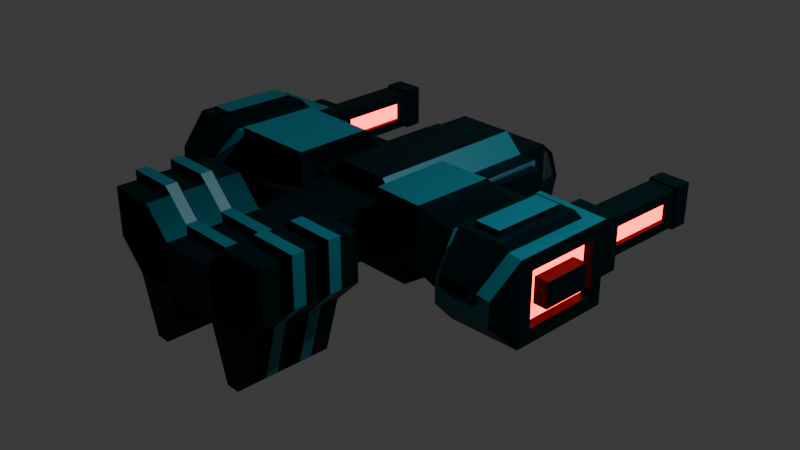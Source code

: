# Source: assault_A1.blend  (saved by Blender 5.0.118; exported with 4.5.12 LTS)
import bpy
from mathutils import Matrix  # noqa: F401  (used for matrix-valued properties, if any)

bpy.ops.wm.read_factory_settings(use_empty=True)
scene = bpy.context.scene
scene.name = 'Scene'

# ---- collections
col_collection = bpy.data.collections.new('Collection'); scene.collection.children.link(col_collection)

# ---- materials (node trees are filled in below, after node groups)
mat_basemat = bpy.data.materials.new('BaseMat')
mat_windowmat = bpy.data.materials.new('WindowMat')
mat_baselightmat = bpy.data.materials.new('BaseLightMat')
mat_glowredmat = bpy.data.materials.new('GlowRedMat')

# ---- material node trees
mat_basemat.use_nodes = True; mat_basemat.node_tree.nodes.clear()
_N = mat_basemat.node_tree.nodes; _L = mat_basemat.node_tree.links
n0 = _N.new('ShaderNodeBsdfPrincipled'); n0.name = 'Principled BSDF'; n0.location = (-200, 100)
n0.inputs[0].default_value = (0.0009106, 0.02217, 0.02843, 1.0)
n0.inputs[1].default_value = 0.6
n0.inputs[2].default_value = 0.4
n0.inputs[3].default_value = 1.0
n1 = _N.new('ShaderNodeOutputMaterial'); n1.name = 'Material Output'; n1.location = (200, 100)
_L.new(n0.outputs[0], n1.inputs[0])
n1.is_active_output = True
mat_windowmat.use_nodes = True; mat_windowmat.node_tree.nodes.clear()
_N = mat_windowmat.node_tree.nodes; _L = mat_windowmat.node_tree.links
n0 = _N.new('ShaderNodeBsdfPrincipled'); n0.name = 'Principled BSDF'; n0.location = (-200, 100)
n0.inputs[0].default_value = (0.04249, 0.1598, 0.1859, 1.0)
n0.inputs[1].default_value = 0.9
n0.inputs[2].default_value = 0.1
n1 = _N.new('ShaderNodeOutputMaterial'); n1.name = 'Material Output'; n1.location = (200, 100)
_L.new(n0.outputs[0], n1.inputs[0])
n1.is_active_output = True
mat_baselightmat.use_nodes = True; mat_baselightmat.node_tree.nodes.clear()
_N = mat_baselightmat.node_tree.nodes; _L = mat_baselightmat.node_tree.links
n0 = _N.new('ShaderNodeBsdfPrincipled'); n0.name = 'Principled BSDF'; n0.location = (-200, 100)
n0.inputs[0].default_value = (0.002501, 0.164, 0.2199, 1.0)
n1 = _N.new('ShaderNodeOutputMaterial'); n1.name = 'Material Output'; n1.location = (200, 100)
_L.new(n0.outputs[0], n1.inputs[0])
n1.is_active_output = True
mat_glowredmat.use_nodes = True; mat_glowredmat.node_tree.nodes.clear()
_N = mat_glowredmat.node_tree.nodes; _L = mat_glowredmat.node_tree.links
n0 = _N.new('ShaderNodeBsdfPrincipled'); n0.name = 'Principled BSDF'; n0.location = (-200, 100)
n0.inputs[0].default_value = (1.0, 0.0, 0.0, 1.0)
n0.inputs[27].default_value = (1.0, 0.0, 0.0, 1.0)
n0.inputs[28].default_value = 10.0
n1 = _N.new('ShaderNodeOutputMaterial'); n1.name = 'Material Output'; n1.location = (200, 100)
_L.new(n0.outputs[0], n1.inputs[0])
n1.is_active_output = True

# ---- world
world_world = bpy.data.worlds.new('World'); scene.world = world_world
world_world.use_nodes = True; world_world.node_tree.nodes.clear()
_N = world_world.node_tree.nodes; _L = world_world.node_tree.links
n0 = _N.new('ShaderNodeOutputWorld'); n0.name = 'World Output'; n0.location = (200, 100)
n1 = _N.new('ShaderNodeBackground'); n1.name = 'Background'; n1.location = (-200, 100)
n1.inputs[0].default_value = (0.05088, 0.05088, 0.05088, 1.0)
_L.new(n1.outputs[0], n0.inputs[0])
n0.is_active_output = True
world_world.color = (0.05088, 0.05088, 0.05088)
world_world.sun_shadow_jitter_overblur = 0.0

# ---- cameras
cam_camera = bpy.data.cameras.new('Camera')
cam_camera.clip_end = 100.0
cam_camera.ortho_scale = 7.314

# ---- lights
light_light = bpy.data.lights.new('Light', 'POINT')
light_light.energy = 1000.0
light_light.shadow_soft_size = 0.1

# ---- meshes
me_cube_001 = bpy.data.meshes.new('Cube.001')
me_cube_001.from_pydata([(-0.5, -0.4, -0.4), (-0.4517, -0.5, 0.52), (-0.3, 0.7, -0.5), (-0.6488, 0.3173, 0.5186), (-0.385, 1.884, 0.3118), (-0.4, 1.9, -0.4), (-0.3, 1.05, -0.5), (-0.5, 1.25, 0.5), (-0.5, 1.625, -0.5), (-0.4733, 1.641, 0.4882), (-0.6471, -0.5294, 0.1327), (-0.5, 0.5, 0.0), (-1.351, 0.1768, 0.6064), (-0.38, 1.994, 0.01897), (-0.5, 1.25, 0.0), (-1.5, -0.7, 0.625), (-0.4932, 1.644, 0.01995), (-1.353, -0.6706, 0.04451), (0.0, 0.5, -0.5), (0.0, 1.25, 0.5), (0.0, -0.4, -0.4), (0.0, -0.5, 0.5), (0.0, 1.9, -0.4), (0.0, 1.9, 0.3), (0.0, 1.25, 0.5), (0.0, 1.25, -0.5), (0.0, 1.625, 0.5), (0.0, 1.625, -0.5), (0.0, 2.0, 0.0), (0.0, -0.5, 0.0), (-1.5, 0.3, -0.125), (-1.5, -0.7707, -0.1957), (-1.65, 0.4681, -0.04312), (-1.65, 0.4681, 0.5431), (-1.65, -0.7598, 0.7032), (-2.258, -0.6077, -0.03274), (-2.108, 0.4603, -0.03528), (-2.108, 0.4603, 0.5353), (-2.258, -0.6077, 0.5327), (-1.731, -1.067, 0.2673), (-1.731, -1.058, 0.3925), (-2.037, -1.061, 0.2692), (-2.037, -1.052, 0.3898), (-0.34, -2.5, 0.04), (-0.34, -2.5, 0.4834), (0.0, -2.5, 0.5), (0.0, -2.5, 0.0), (-0.3, -1.5, 0.5), (0.0, -1.5, 0.5), (0.0, -1.5, 0.0), (-0.3, -1.5, 0.0), (-0.8, -1.5, 0.5), (-0.8, -2.5, 0.0), (-0.8, -1.5, 0.0), (-0.5828, -1.5, 0.7828), (-0.5994, -2.5, 0.7428), (-1.083, -1.5, 0.7828), (-1.043, -2.5, 0.7428), (-1.043, -2.5, 0.2994), (-1.083, -1.5, 0.2828), (-0.3, -2.5, 0.0), (-0.3, -1.5, 0.0), (-0.8, -2.5, 0.0), (-0.8, -1.5, 0.0), (-0.475, -2.5, -0.6), (-0.475, -1.5, -0.6), (-0.625, -2.5, -0.6), (-0.625, -1.5, -0.6), (-0.5, 0.5, -0.5), (-0.5, 1.25, -0.5), (-0.2, 0.7, -0.5), (-0.2, 0.7, -0.6), (-0.2, 1.05, -0.6), (-0.2, 1.05, -0.5), (-0.3, 0.7, -0.6), (-0.3, 1.05, -0.6), (-0.3, -2.5, 0.0), (-0.3, -2.5, 0.5), (-0.7834, -2.5, 0.04), (-1.083, -2.5, 0.2828), (-1.083, -2.5, 0.7828), (-0.5828, -2.5, 0.7828), (-0.7834, -1.6, 0.04), (-0.8, -1.6, 0.5), (-0.34, -1.6, 0.4834), (-1.043, -1.6, 0.7428), (-0.34, -1.6, 0.04), (-1.043, -1.6, 0.2994), (-0.5994, -1.6, 0.7428), (-1.65, 0.2181, 0.6931), (-1.5, 0.3707, -0.1957), (-2.258, 0.2077, 0.5327), (-2.258, 0.2077, -0.03274), (-1.738, 0.8724, 0.355), (-1.738, 0.8724, 0.145), (-2.034, 0.8674, 0.35), (-2.034, 0.8674, 0.15), (-1.655, 0.7681, 0.5431), (-1.655, 0.7681, -0.04312), (-2.113, 0.7603, 0.5353), (-2.113, 0.7603, -0.03528), (-1.751, 1.661, 0.355), (-1.751, 1.661, 0.145), (-2.047, 1.656, 0.35), (-2.047, 1.656, 0.15), (-1.738, 1.767, 0.4818), (-1.738, 1.767, 0.01816), (-2.064, 1.761, 0.4763), (-2.064, 1.761, 0.02374), (-1.766, 1.966, 0.4578), (-1.766, 1.966, 0.04224), (-2.044, 1.962, 0.453), (-2.044, 1.962, 0.04701), (-1.736, 0.7667, 0.4608), (-1.736, 0.7667, 0.03924), (-2.032, 0.7616, 0.4557), (-2.032, 0.7616, 0.0443), (-1.753, 1.767, 0.4608), (-1.753, 1.767, 0.03924), (-2.049, 1.761, 0.4557), (-2.049, 1.761, 0.0443), (-1.738, 0.8724, 0.355), (-1.738, 0.8724, 0.145), (-2.034, 0.8674, 0.35), (-2.034, 0.8674, 0.15), (-1.751, 1.661, 0.355), (-1.751, 1.661, 0.145), (-2.047, 1.656, 0.35), (-2.047, 1.656, 0.15), (-1.738, 0.8724, 0.355), (-1.738, 0.8724, 0.145), (-2.034, 0.8674, 0.35), (-2.034, 0.8674, 0.15), (-1.751, 1.661, 0.355), (-1.751, 1.661, 0.145), (-2.047, 1.656, 0.35), (-2.047, 1.656, 0.15), (-1.984, 0.8682, 0.15), (-1.984, 0.8682, 0.35), (-1.997, 1.657, 0.35), (-1.997, 1.657, 0.15), (-1.788, 0.8716, 0.355), (-1.788, 0.8716, 0.145), (-1.801, 1.66, 0.145), (-1.801, 1.66, 0.355), (-1.742, 1.967, 0.4818), (-1.742, 1.967, 0.01816), (-2.067, 1.961, 0.4763), (-2.067, 1.961, 0.02374), (-1.795, 1.916, 0.4272), (-1.795, 1.916, 0.07276), (-2.013, 1.912, 0.4235), (-2.013, 1.912, 0.0765), (-1.765, 1.916, 0.4578), (-1.765, 1.916, 0.04224), (-2.043, 1.912, 0.453), (-2.043, 1.912, 0.04701), (-1.846, 2.015, 0.3764), (-1.846, 2.015, 0.1236), (-1.965, 2.013, 0.3744), (-1.965, 2.013, 0.1256), (-1.796, 2.016, 0.4272), (-1.796, 2.016, 0.07276), (-2.015, 2.012, 0.4235), (-2.015, 2.012, 0.0765), (-1.842, 1.715, 0.3764), (-1.842, 1.715, 0.1236), (-1.96, 1.713, 0.3744), (-1.96, 1.713, 0.1256), (-0.7, 1.2, 0.45), (-0.7, 0.55, 0.45), (-0.7, 0.55, 0.05), (-0.7, 1.2, 0.05), (-0.7, 1.25, 0.5), (-0.7, 0.5, 0.5), (-0.7, 0.5, 0.0), (-0.7, 1.25, 0.0), (-0.7, 1.2, 0.45), (-0.7, 0.55, 0.45), (-0.7, 0.55, 0.05), (-0.7, 1.2, 0.05), (-0.8, 1.2, 0.45), (-0.8, 0.55, 0.45), (-0.8, 0.55, 0.05), (-0.8, 1.2, 0.05), (-0.38, 1.906, 0.281), (-0.4953, 1.644, 0.4622), (-0.02, 1.641, 0.4882), (-0.02, 1.884, 0.3118), (-0.4056, 1.884, 0.2874), (-0.4076, 1.974, 0.02004), (-0.02, 1.906, 0.281), (-0.02, 1.994, 0.01897), (-0.4, 1.9, 0.3), (-0.5, 1.625, 0.5), (-0.4, 2.0, 0.0), (-0.5, 1.625, 0.0), (-0.4741, 1.638, 0.01919), (-0.4762, 1.638, 0.4614), (-0.3866, 1.878, 0.2866), (-0.3886, 1.968, 0.01928), (-0.4733, 1.629, 0.4721), (-0.02, 1.629, 0.4721), (-0.02, 1.872, 0.2956), (-0.385, 1.872, 0.2956), (-0.38, 1.975, 0.01265), (-0.38, 1.887, 0.2747), (-0.02, 1.887, 0.2747), (-0.02, 1.975, 0.01265), (-0.2917, -0.5, 0.68), (-0.3, 0.5, 0.7), (0.0, -0.5, 0.7), (-0.3, 1.25, 0.7), (0.0, 1.25, 0.7), (0.0, 0.5, 0.7), (-0.4517, 1.25, 0.52), (0.0, 1.25, 0.7), (-0.2917, 1.25, 0.68), (-0.5, 1.25, 0.5), (-0.02, 1.25, 0.52), (-0.3, 1.25, 0.7), (-0.02, 1.25, 0.68), (-0.02, 1.05, 0.68), (-0.02, 1.05, 0.52), (-0.4517, 1.05, 0.52), (-0.2917, 1.05, 0.68), (-0.65, -0.5149, 0.5094), (-0.02, -0.5, 0.52), (-0.3, -0.5, 0.7), (-0.02, -0.5, 0.68), (-0.02, -0.3, 0.52), (-0.02, -0.3, 0.68), (-0.4517, -0.3, 0.52), (-0.2917, -0.3, 0.68), (-2.258, -0.7577, -0.1827), (-2.258, 0.3577, -0.1827), (-2.108, 0.2103, 0.6853), (-2.108, -0.7503, 0.694), (-2.158, -0.4577, 0.1173), (-2.158, 0.05774, 0.1173), (-2.158, 0.05774, 0.3827), (-2.158, -0.4577, 0.3827), (-2.158, -0.6077, -0.03274), (-2.158, 0.2077, -0.03274), (-2.158, 0.2077, 0.5327), (-2.158, -0.6077, 0.5327), (-2.308, -0.4577, 0.1173), (-2.308, 0.05774, 0.1173), (-2.308, 0.05774, 0.3827), (-2.308, -0.4577, 0.3827), (-1.5, -0.7707, 0.6957), (-1.5, 0.3707, 0.6957), (-2.258, -0.7577, 0.6827), (-2.258, 0.3577, 0.6827), (-1.581, -1.071, 0.1163), (-1.581, -1.071, 0.3837), (-2.187, -1.058, 0.1202), (-2.187, -1.058, 0.3798), (-1.755, -0.7738, 0.8212), (-2.012, -0.7684, 0.8157), (-1.735, -1.174, 0.5133), (-2.041, -1.168, 0.5107), (-1.754, 0.0003345, 0.8131), (-2.012, -0.004078, 0.8089), (-1.735, -1.184, 0.3881), (-2.042, -1.177, 0.39), (-1.655, -0.8759, 0.824), (-2.112, -0.8664, 0.8148), (-1.654, 0.1021, 0.814), (-2.112, 0.09422, 0.8061), (-1.755, -0.7733, 0.8712), (-2.013, -0.7679, 0.8657), (-1.755, 0.0008193, 0.8631), (-2.013, -0.003593, 0.8589), (-0.5, -0.5, 0.0), (-0.5, -0.5, 0.5), (-0.5, 0.5, 0.5), (-1.5, 0.3, 0.625), (-1.5, -0.7, -0.125), (-1.35, -0.6851, 0.6156), (-0.5515, -0.7871, 0.7855), (-1.252, -0.9572, 0.8917), (-0.5486, -0.8016, 0.4089), (-0.5504, 0.04516, 0.7947), (-1.253, -0.09531, 0.8825), (-1.254, -0.9427, 0.3206), (-0.3, -2.0, 0.5), (0.0, -2.0, 0.0), (0.0, -2.0, 0.5), (-0.3, -2.0, 0.0), (-0.8, -2.0, 0.0), (-0.5828, -2.0, 0.7828), (-1.083, -2.0, 0.7828), (-1.083, -2.0, 0.2828), (-0.3, -2.0, 0.0), (-0.8, -2.0, 0.0), (-0.475, -2.0, -0.6), (-0.625, -2.0, -0.6), (-0.3, -2.25, 0.5), (0.0, -2.25, 0.0), (-0.5828, -2.25, 0.7828), (-1.083, -2.25, 0.7828), (0.0, -2.25, 0.5), (-0.3, -2.25, 0.0), (-0.8, -2.25, 0.0), (-1.083, -2.25, 0.2828), (-0.3, -2.25, 0.0), (-0.8, -2.25, 0.0), (-0.475, -2.25, -0.6), (-0.625, -2.25, -0.6), (0.0, -1.75, 0.5), (-0.3, -1.75, 0.0), (-0.8, -1.75, 0.0), (-1.083, -1.75, 0.2828), (-0.3, -1.75, 0.0), (-0.8, -1.75, 0.0), (-0.475, -1.75, -0.6), (-0.625, -1.75, -0.6), (-0.3, -1.75, 0.5), (0.0, -1.75, 0.0), (-0.5828, -1.75, 0.7828), (-1.083, -1.75, 0.7828), (-0.3, -1.875, 0.5), (0.0, -1.875, 0.0), (-0.5828, -1.875, 0.7828), (-1.083, -1.875, 0.7828), (0.0, -1.875, 0.5), (-0.3, -1.875, 0.0), (-0.8, -1.875, 0.0), (-1.083, -1.875, 0.2828), (-0.3, -1.875, 0.0), (-0.8, -1.875, 0.0), (-0.475, -1.875, -0.6), (-0.625, -1.875, -0.6), (0.0, -2.125, 0.5), (-0.3, -2.125, 0.0), (-0.8, -2.125, 0.0), (-1.083, -2.125, 0.2828), (-0.3, -2.125, 0.0), (-0.8, -2.125, 0.0), (-0.475, -2.125, -0.6), (-0.625, -2.125, -0.6), (-0.3, -2.125, 0.5), (0.0, -2.125, 0.0), (-0.5828, -2.125, 0.7828), (-1.083, -2.125, 0.7828), (-0.3752, -2.125, 0.566), (-0.3752, -2.25, 0.566), (-0.658, -2.125, 0.8488), (-0.658, -2.25, 0.8488), (-1.158, -2.125, 0.8488), (-1.158, -2.25, 0.8488), (-0.8752, -2.25, 0.06596), (-0.8752, -2.25, 0.06596), (-0.7002, -2.25, -0.534), (-1.158, -2.25, 0.3488), (0.0, -2.25, 0.566), (0.0, -1.875, 0.566), (0.0, -1.75, 0.566), (-0.8752, -1.875, 0.06596), (-0.8752, -1.75, 0.06596), (-1.158, -1.875, 0.3488), (-1.158, -1.75, 0.3488), (-0.8752, -1.875, 0.06596), (-0.8752, -1.75, 0.06596), (-0.7002, -1.875, -0.534), (-0.7002, -1.75, -0.534), (-0.3752, -1.75, 0.566), (-1.158, -1.75, 0.8488), (-0.658, -1.75, 0.8488), (-0.3752, -1.875, 0.566), (-0.658, -1.875, 0.8488), (-1.158, -1.875, 0.8488), (0.0, -2.125, 0.566), (-0.8752, -2.125, 0.06596), (-1.158, -2.125, 0.3488), (-0.8752, -2.125, 0.06596), (-0.7002, -2.125, -0.534)], [], [(11, 274, 278, 30), (302, 298, 77, 45), (276, 275, 228, 210), (27, 8, 5, 22), (276, 11, 30, 277), (276, 7, 173, 174), (2, 6, 75, 74), (14, 7, 194, 196), (25, 69, 8, 27), (69, 14, 196, 8), (68, 11, 14, 69), (8, 196, 195, 5), (20, 29, 274, 0), (226, 3, 283, 280), (0, 274, 11, 68), (5, 195, 28, 22), (7, 24, 26, 194), (227, 229, 231, 230), (68, 18, 20, 0), (17, 10, 282, 285), (30, 278, 31, 90), (277, 30, 90, 251), (278, 15, 250, 31), (15, 277, 251, 250), (234, 31, 254, 256), (91, 92, 243, 244), (32, 36, 100, 98), (90, 31, 234, 235), (89, 236, 269, 268), (42, 41, 265, 261), (252, 234, 256, 257), (31, 250, 255, 254), (237, 42, 261, 267), (46, 45, 77, 76), (303, 299, 46, 76), (304, 52, 79, 305), (275, 274, 50, 47), (274, 29, 49, 50), (21, 275, 47, 48), (47, 51, 56, 54), (57, 58, 87, 85), (47, 50, 53, 51), (312, 53, 63, 315), (320, 54, 56, 321), (301, 305, 79, 80), (58, 78, 82, 87), (318, 47, 54, 320), (51, 53, 59, 56), (78, 43, 86, 82), (60, 62, 66, 64), (303, 76, 60, 306), (53, 50, 61, 63), (76, 52, 62, 60), (308, 64, 66, 309), (306, 60, 64, 308), (63, 61, 65, 67), (315, 63, 67, 317), (2, 70, 18, 68), (6, 2, 68, 69), (73, 6, 69, 25), (70, 73, 25, 18), (71, 74, 75, 72), (73, 70, 71, 72), (6, 73, 72, 75), (70, 2, 74, 71), (44, 43, 76, 77), (43, 78, 52, 76), (58, 57, 80, 79), (57, 55, 81, 80), (78, 58, 79, 52), (55, 44, 77, 81), (86, 84, 83, 82), (83, 84, 88, 85), (82, 83, 85, 87), (43, 44, 84, 86), (44, 55, 88, 84), (55, 57, 85, 88), (32, 33, 251, 90), (37, 36, 235, 253), (36, 32, 90, 235), (33, 37, 253, 251), (115, 113, 117, 119), (33, 32, 98, 97), (37, 33, 97, 99), (36, 37, 99, 100), (114, 113, 97, 98), (115, 116, 100, 99), (116, 114, 98, 100), (113, 115, 99, 97), (119, 117, 105, 107), (104, 96, 124, 128), (114, 116, 120, 118), (96, 95, 123, 124), (108, 107, 147, 148), (120, 119, 107, 108), (118, 120, 108, 106), (117, 118, 106, 105), (109, 110, 154, 153), (106, 108, 148, 146), (105, 106, 146, 145), (107, 105, 145, 147), (94, 93, 113, 114), (95, 96, 116, 115), (101, 102, 118, 117), (104, 103, 119, 120), (93, 101, 117, 113), (103, 95, 115, 119), (96, 104, 120, 116), (102, 94, 114, 118), (123, 127, 135, 131), (122, 126, 134, 130), (101, 93, 121, 125), (102, 101, 125, 126), (93, 94, 122, 121), (94, 102, 126, 122), (95, 103, 127, 123), (103, 104, 128, 127), (127, 128, 136, 135), (124, 123, 131, 132), (128, 124, 132, 136), (125, 121, 129, 133), (126, 125, 133, 134), (121, 122, 130, 129), (137, 138, 139, 140), (131, 138, 137, 132), (135, 139, 138, 131), (136, 140, 139, 135), (132, 137, 140, 136), (141, 142, 143, 144), (130, 142, 141, 129), (134, 143, 142, 130), (133, 144, 143, 134), (129, 141, 144, 133), (110, 109, 145, 146), (111, 112, 148, 147), (112, 110, 146, 148), (109, 111, 147, 145), (149, 150, 162, 161), (111, 109, 153, 155), (112, 111, 155, 156), (110, 112, 156, 154), (150, 149, 153, 154), (151, 152, 156, 155), (152, 150, 154, 156), (149, 151, 155, 153), (159, 157, 165, 167), (151, 149, 161, 163), (152, 151, 163, 164), (150, 152, 164, 162), (158, 157, 161, 162), (159, 160, 164, 163), (160, 158, 162, 164), (157, 159, 163, 161), (165, 166, 168, 167), (160, 159, 167, 168), (158, 160, 168, 166), (157, 158, 166, 165), (172, 171, 179, 180), (7, 14, 176, 173), (11, 276, 174, 175), (14, 11, 175, 176), (169, 170, 174, 173), (170, 171, 175, 174), (172, 169, 173, 176), (171, 172, 176, 175), (179, 178, 182, 183), (171, 170, 178, 179), (169, 172, 180, 177), (170, 169, 177, 178), (183, 182, 181, 184), (177, 180, 184, 181), (178, 177, 181, 182), (180, 179, 183, 184), (9, 4, 193, 194), (187, 9, 194, 26), (4, 188, 23, 193), (188, 187, 26, 23), (185, 13, 195, 193), (191, 185, 193, 23), (13, 192, 28, 195), (192, 191, 23, 28), (189, 186, 194, 193), (190, 189, 193, 195), (186, 16, 196, 194), (16, 190, 195, 196), (197, 198, 199, 200), (186, 198, 197, 16), (189, 199, 198, 186), (190, 200, 199, 189), (16, 197, 200, 190), (201, 202, 203, 204), (187, 202, 201, 9), (188, 203, 202, 187), (4, 204, 203, 188), (9, 201, 204, 4), (205, 206, 207, 208), (185, 206, 205, 13), (191, 207, 206, 185), (192, 208, 207, 191), (13, 205, 208, 192), (214, 210, 228, 211), (210, 214, 213, 212), (7, 212, 220, 218), (7, 276, 210, 212), (221, 219, 223, 222), (212, 213, 216, 220), (24, 7, 218, 19), (215, 219, 19, 218), (221, 217, 220, 216), (217, 215, 218, 220), (219, 221, 216, 19), (223, 224, 225, 222), (215, 217, 225, 224), (219, 215, 224, 223), (217, 221, 222, 225), (227, 1, 275, 21), (1, 209, 228, 275), (229, 227, 21, 211), (209, 229, 211, 228), (232, 230, 231, 233), (229, 209, 233, 231), (209, 1, 232, 233), (1, 227, 230, 232), (35, 92, 235, 234), (92, 91, 253, 235), (91, 38, 252, 253), (38, 35, 234, 252), (240, 239, 247, 248), (38, 91, 244, 245), (92, 35, 242, 243), (35, 38, 245, 242), (238, 239, 243, 242), (239, 240, 244, 243), (240, 241, 245, 244), (241, 238, 242, 245), (246, 249, 248, 247), (241, 240, 248, 249), (239, 238, 246, 247), (238, 241, 249, 246), (89, 34, 250, 251), (237, 236, 253, 252), (236, 89, 251, 253), (40, 39, 254, 255), (41, 42, 257, 256), (39, 41, 256, 254), (42, 237, 252, 257), (34, 40, 255, 250), (259, 258, 270, 271), (264, 260, 261, 265), (266, 267, 261, 260), (34, 89, 268, 266), (40, 34, 266, 260), (41, 39, 264, 265), (39, 40, 260, 264), (236, 237, 267, 269), (258, 259, 267, 266), (262, 258, 266, 268), (259, 263, 269, 267), (263, 262, 268, 269), (270, 272, 273, 271), (262, 263, 273, 272), (258, 262, 272, 270), (263, 259, 271, 273), (226, 10, 274, 275), (3, 226, 275, 276), (12, 3, 276, 277), (10, 17, 278, 274), (279, 12, 277, 15), (17, 279, 15, 278), (280, 283, 284, 281), (282, 280, 281, 285), (12, 279, 281, 284), (3, 12, 284, 283), (10, 226, 280, 282), (279, 17, 285, 281), (339, 295, 297, 341), (330, 294, 296, 332), (332, 296, 297, 333), (327, 289, 294, 330), (342, 286, 291, 344), (325, 329, 293, 292), (344, 291, 292, 345), (336, 290, 295, 339), (328, 290, 293, 329), (327, 323, 287, 289), (326, 322, 286, 288), (52, 304, 307, 62), (81, 300, 301, 80), (77, 298, 300, 81), (62, 307, 309, 66), (338, 306, 308, 340), (340, 308, 309, 341), (335, 303, 306, 338), (305, 301, 351, 355), (325, 324, 371, 372), (335, 343, 299, 303), (320, 321, 368, 369), (48, 47, 318, 310), (50, 49, 319, 311), (53, 312, 313, 59), (56, 59, 313, 321), (50, 311, 314, 61), (65, 316, 317, 67), (61, 314, 316, 65), (345, 337, 375, 350), (317, 333, 365, 366), (318, 320, 369, 367), (328, 312, 315, 331), (290, 328, 331, 295), (291, 324, 325, 292), (286, 322, 324, 291), (295, 331, 333, 297), (337, 336, 374, 375), (311, 319, 323, 327), (315, 317, 366, 364), (309, 307, 353, 354), (311, 327, 330, 314), (316, 332, 333, 317), (314, 330, 332, 316), (288, 286, 342, 334), (289, 287, 343, 335), (290, 336, 337, 293), (292, 293, 337, 345), (289, 335, 338, 294), (296, 340, 341, 297), (294, 338, 340, 296), (331, 315, 364, 363), (300, 298, 347, 349), (334, 342, 346, 373), (301, 300, 349, 351), (350, 375, 355, 351), (374, 352, 355, 375), (373, 346, 347, 356), (363, 364, 366, 365), (370, 367, 369, 371), (371, 369, 368, 372), (358, 367, 370, 357), (360, 359, 361, 362), (368, 362, 361, 372), (352, 374, 376, 353), (349, 348, 350, 351), (347, 346, 348, 349), (353, 376, 377, 354), (324, 322, 370, 371), (304, 305, 355, 352), (333, 331, 363, 365), (336, 339, 376, 374), (310, 318, 367, 358), (322, 326, 357, 370), (344, 345, 350, 348), (298, 302, 356, 347), (341, 309, 354, 377), (342, 344, 348, 346), (313, 312, 360, 362), (328, 329, 361, 359), (339, 341, 377, 376), (321, 313, 362, 368), (329, 325, 372, 361), (312, 328, 359, 360), (307, 304, 352, 353)])
me_cube_001.polygons.foreach_set('material_index', [0, 0, 2, 0, 0, 0, 0, 0, 0, 0, 0, 0, 0, 0, 0, 0, 0, 0, 0, 0, 0, 0, 0, 0, 0, 0, 0, 0, 0, 0, 0, 0, 0, 0, 0, 0, 0, 0, 0, 0, 0, 0, 0, 0, 0, 0, 0, 0, 0, 0, 0, 0, 0, 0, 0, 0, 0, 0, 0, 0, 0, 0, 0, 0, 0, 0, 0, 0, 0, 0, 0, 0, 0, 0, 0, 0, 0, 0, 0, 0, 0, 0, 0, 0, 0, 2, 2, 2, 2, 0, 0, 0, 0, 0, 0, 0, 0, 0, 0, 0, 0, 0, 0, 0, 0, 0, 0, 0, 0, 0, 0, 0, 0, 0, 0, 0, 0, 0, 0, 0, 0, 0, 0, 3, 0, 0, 0, 0, 3, 0, 0, 0, 0, 0, 0, 0, 0, 0, 0, 0, 0, 0, 0, 0, 0, 0, 0, 0, 0, 0, 0, 0, 0, 0, 0, 0, 0, 0, 0, 0, 0, 2, 2, 2, 2, 0, 0, 0, 0, 0, 0, 0, 0, 0, 0, 0, 0, 0, 0, 0, 0, 0, 0, 0, 0, 1, 0, 0, 0, 0, 1, 0, 0, 0, 0, 1, 0, 0, 0, 0, 0, 0, 0, 2, 0, 0, 0, 0, 0, 0, 0, 0, 0, 0, 0, 0, 0, 0, 0, 0, 0, 0, 0, 0, 0, 0, 0, 0, 0, 0, 0, 3, 3, 3, 3, 0, 0, 0, 0, 2, 2, 2, 2, 2, 2, 2, 2, 0, 0, 0, 0, 0, 0, 0, 0, 0, 0, 0, 0, 2, 0, 0, 0, 0, 0, 0, 0, 0, 0, 2, 0, 0, 0, 0, 0, 0, 0, 0, 0, 0, 0, 0, 0, 0, 0, 0, 0, 0, 0, 0, 0, 0, 0, 0, 0, 0, 0, 0, 0, 0, 0, 0, 0, 0, 0, 0, 0, 0, 0, 0, 0, 0, 0, 0, 0, 0, 0, 0, 0, 0, 0, 0, 0, 0, 0, 0, 0, 0, 0, 0, 2, 2, 2, 2, 2, 2, 2, 2, 2, 0, 2, 2, 2, 0, 0, 0, 0, 0, 0, 0, 0, 0, 0, 0, 0, 0, 0, 0, 0, 0])
_uv = me_cube_001.uv_layers.new(name='UVMap')
_uv.uv.foreach_set('vector', [0.5, 0.25, 0.5, 0.0, 0.5, 0.0, 0.5, 0.25, 0.75, 0.75, 0.875, 0.75, 0.875, 0.75, 0.75, 0.75, 0.875, 0.5, 0.875, 0.75, 0.875, 0.75, 0.875, 0.5, 0.25, 0.5, 0.125, 0.5, 0.125, 0.5, 0.25, 0.5, 0.625, 0.25, 0.5, 0.25, 0.5, 0.25, 0.625, 0.25, 0.875, 0.5, 0.875, 0.5, 0.875, 0.5, 0.875, 0.5, 0.175, 0.5, 0.175, 0.5, 0.175, 0.5, 0.175, 0.5, 0.5, 0.25, 0.625, 0.25, 0.625, 0.25, 0.5, 0.25, 0.25, 0.5, 0.125, 0.5, 0.125, 0.5, 0.25, 0.5, 0.375, 0.25, 0.5, 0.25, 0.5, 0.25, 0.375, 0.25, 0.375, 0.25, 0.5, 0.25, 0.5, 0.25, 0.375, 0.25, 0.375, 0.25, 0.5, 0.25, 0.5, 0.25, 0.375, 0.25, 0.375, 0.875, 0.5, 0.875, 0.5, 1.0, 0.375, 1.0, 0.875, 0.7463, 0.875, 0.5382, 0.875, 0.5382, 0.875, 0.7463, 0.375, 0.0, 0.5, 0.0, 0.5, 0.25, 0.375, 0.25, 0.375, 0.25, 0.5, 0.25, 0.5, 0.375, 0.375, 0.375, 0.875, 0.5, 0.75, 0.5, 0.75, 0.5, 0.875, 0.5, 0.7558, 0.75, 0.7574, 0.75, 0.7574, 0.75, 0.7558, 0.75, 0.125, 0.5, 0.25, 0.5, 0.25, 0.75, 0.125, 0.75, 0.5269, 1.0, 0.5346, 1.0, 0.5346, 1.0, 0.5269, 1.0, 0.5, 0.25, 0.5, 0.0, 0.5, 0.0, 0.5, 0.25, 0.625, 0.25, 0.5, 0.25, 0.5, 0.25, 0.625, 0.25, 0.5, 1.0, 0.625, 1.0, 0.625, 1.0, 0.5, 1.0, 0.875, 0.75, 0.875, 0.5, 0.875, 0.5, 0.875, 0.75, 0.5, 0.0, 0.5, 0.0, 0.5, 0.0, 0.5, 0.0, 0.6033, 0.2164, 0.5217, 0.2164, 0.5217, 0.2164, 0.6033, 0.2164, 0.5212, 0.25, 0.5215, 0.25, 0.5215, 0.25, 0.5212, 0.25, 0.5, 0.25, 0.5, 0.0, 0.5, 0.0, 0.5, 0.25, 0.875, 0.5331, 0.875, 0.5334, 0.875, 0.5334, 0.875, 0.5331, 0.6293, 1.0, 0.5717, 1.0, 0.5717, 1.0, 0.6293, 1.0, 0.625, 0.0, 0.5, 0.0, 0.5, 0.0, 0.625, 0.0, 0.5, 1.0, 0.625, 1.0, 0.625, 1.0, 0.5, 1.0, 0.875, 0.75, 0.875, 0.75, 0.875, 0.75, 0.875, 0.75, 0.5, 0.875, 0.625, 0.875, 0.625, 1.0, 0.5, 1.0, 0.5, 1.0, 0.5, 0.875, 0.5, 0.875, 0.5, 1.0, 0.5, 1.0, 0.5, 1.0, 0.5, 1.0, 0.5, 1.0, 0.625, 1.0, 0.5, 1.0, 0.5, 1.0, 0.625, 1.0, 0.5, 1.0, 0.5, 0.875, 0.5, 0.875, 0.5, 1.0, 0.75, 0.75, 0.875, 0.75, 0.875, 0.75, 0.75, 0.75, 0.625, 1.0, 0.625, 1.0, 0.625, 1.0, 0.625, 1.0, 0.625, 1.0, 0.5141, 1.0, 0.5141, 1.0, 0.625, 1.0, 0.625, 1.0, 0.5, 1.0, 0.5, 1.0, 0.625, 1.0, 0.5, 1.0, 0.5, 1.0, 0.5, 1.0, 0.5, 1.0, 0.875, 0.75, 0.875, 0.75, 0.875, 0.75, 0.875, 0.75, 0.625, 1.0, 0.5, 1.0, 0.5, 1.0, 0.625, 1.0, 0.5141, 1.0, 0.5141, 1.0, 0.5141, 1.0, 0.5141, 1.0, 0.875, 0.75, 0.875, 0.75, 0.875, 0.75, 0.875, 0.75, 0.625, 1.0, 0.5, 1.0, 0.5, 1.0, 0.625, 1.0, 0.5141, 1.0, 0.51, 1.0, 0.51, 1.0, 0.5141, 1.0, 0.5, 1.0, 0.5, 1.0, 0.5, 1.0, 0.5, 1.0, 0.5, 1.0, 0.5, 1.0, 0.5, 1.0, 0.5, 1.0, 0.5, 1.0, 0.5, 1.0, 0.5, 1.0, 0.5, 1.0, 0.5, 1.0, 0.5, 1.0, 0.5, 1.0, 0.5, 1.0, 0.5, 1.0, 0.5, 1.0, 0.5, 1.0, 0.5, 1.0, 0.5, 1.0, 0.5, 1.0, 0.5, 1.0, 0.5, 1.0, 0.5, 1.0, 0.5, 1.0, 0.5, 1.0, 0.5, 1.0, 0.5, 1.0, 0.5, 1.0, 0.5, 1.0, 0.5, 1.0, 0.175, 0.5, 0.2, 0.5, 0.25, 0.5, 0.125, 0.5, 0.175, 0.5, 0.175, 0.5, 0.125, 0.5, 0.125, 0.5, 0.2, 0.5, 0.175, 0.5, 0.125, 0.5, 0.25, 0.5, 0.2, 0.5, 0.2, 0.5, 0.25, 0.5, 0.25, 0.5, 0.2, 0.5, 0.175, 0.5, 0.175, 0.5, 0.2, 0.5, 0.2, 0.5, 0.2, 0.5, 0.2, 0.5, 0.2, 0.5, 0.175, 0.5, 0.2, 0.5, 0.2, 0.5, 0.175, 0.5, 0.2, 0.5, 0.175, 0.5, 0.175, 0.5, 0.2, 0.5, 0.625, 1.0, 0.51, 1.0, 0.5, 1.0, 0.625, 1.0, 0.51, 1.0, 0.5141, 1.0, 0.5, 1.0, 0.5, 1.0, 0.5141, 1.0, 0.625, 1.0, 0.625, 1.0, 0.5, 1.0, 0.625, 1.0, 0.625, 1.0, 0.625, 1.0, 0.625, 1.0, 0.5141, 1.0, 0.5141, 1.0, 0.5, 1.0, 0.5, 1.0, 0.625, 1.0, 0.625, 1.0, 0.625, 1.0, 0.625, 1.0, 0.51, 1.0, 0.625, 1.0, 0.625, 1.0, 0.5141, 1.0, 0.625, 1.0, 0.625, 1.0, 0.625, 1.0, 0.625, 1.0, 0.5141, 1.0, 0.625, 1.0, 0.625, 1.0, 0.5141, 1.0, 0.51, 1.0, 0.625, 1.0, 0.625, 1.0, 0.51, 1.0, 0.625, 1.0, 0.625, 1.0, 0.625, 1.0, 0.625, 1.0, 0.625, 1.0, 0.625, 1.0, 0.625, 1.0, 0.625, 1.0, 0.5212, 0.25, 0.6038, 0.25, 0.625, 0.25, 0.5, 0.25, 0.6035, 0.25, 0.5215, 0.25, 0.5, 0.25, 0.625, 0.25, 0.5215, 0.25, 0.5212, 0.25, 0.5, 0.25, 0.5, 0.25, 0.6038, 0.25, 0.6035, 0.25, 0.625, 0.25, 0.625, 0.25, 0.592, 0.25, 0.5923, 0.25, 0.5923, 0.25, 0.592, 0.25, 0.6038, 0.25, 0.5212, 0.25, 0.5212, 0.25, 0.6038, 0.25, 0.6035, 0.25, 0.6038, 0.25, 0.6038, 0.25, 0.6035, 0.25, 0.5215, 0.25, 0.6035, 0.25, 0.6035, 0.25, 0.5215, 0.25, 0.5327, 0.25, 0.5923, 0.25, 0.6038, 0.25, 0.5212, 0.25, 0.592, 0.25, 0.533, 0.25, 0.5215, 0.25, 0.6035, 0.25, 0.533, 0.25, 0.5327, 0.25, 0.5212, 0.25, 0.5215, 0.25, 0.5923, 0.25, 0.592, 0.25, 0.6035, 0.25, 0.6038, 0.25, 0.592, 0.25, 0.5923, 0.25, 0.5923, 0.25, 0.592, 0.25, 0.5482, 0.25, 0.5482, 0.25, 0.5482, 0.25, 0.5482, 0.25, 0.5327, 0.25, 0.533, 0.25, 0.533, 0.25, 0.5327, 0.25, 0.5482, 0.25, 0.5768, 0.25, 0.5768, 0.25, 0.5482, 0.25, 0.533, 0.25, 0.592, 0.25, 0.592, 0.25, 0.533, 0.25, 0.533, 0.25, 0.592, 0.25, 0.592, 0.25, 0.533, 0.25, 0.5327, 0.25, 0.533, 0.25, 0.533, 0.25, 0.5327, 0.25, 0.5923, 0.25, 0.5327, 0.25, 0.5327, 0.25, 0.5923, 0.25, 0.5892, 0.25, 0.5358, 0.25, 0.5358, 0.25, 0.5892, 0.25, 0.5327, 0.25, 0.533, 0.25, 0.533, 0.25, 0.5327, 0.25, 0.5923, 0.25, 0.5327, 0.25, 0.5327, 0.25, 0.5923, 0.25, 0.592, 0.25, 0.5923, 0.25, 0.5923, 0.25, 0.592, 0.25, 0.5477, 0.25, 0.5773, 0.25, 0.5923, 0.25, 0.5327, 0.25, 0.5768, 0.25, 0.5482, 0.25, 0.533, 0.25, 0.592, 0.25, 0.5773, 0.25, 0.5477, 0.25, 0.5327, 0.25, 0.5923, 0.25, 0.5482, 0.25, 0.5768, 0.25, 0.592, 0.25, 0.533, 0.25, 0.5773, 0.25, 0.5773, 0.25, 0.5923, 0.25, 0.5923, 0.25, 0.5768, 0.25, 0.5768, 0.25, 0.592, 0.25, 0.592, 0.25, 0.5482, 0.25, 0.5482, 0.25, 0.533, 0.25, 0.533, 0.25, 0.5477, 0.25, 0.5477, 0.25, 0.5327, 0.25, 0.5327, 0.25, 0.5768, 0.25, 0.5768, 0.25, 0.5768, 0.25, 0.5768, 0.25, 0.5477, 0.25, 0.5477, 0.25, 0.5477, 0.25, 0.5477, 0.25, 0.5773, 0.25, 0.5773, 0.25, 0.5773, 0.25, 0.5773, 0.25, 0.5477, 0.25, 0.5773, 0.25, 0.5773, 0.25, 0.5477, 0.25, 0.5773, 0.25, 0.5477, 0.25, 0.5477, 0.25, 0.5773, 0.25, 0.5477, 0.25, 0.5477, 0.25, 0.5477, 0.25, 0.5477, 0.25, 0.5768, 0.25, 0.5768, 0.25, 0.5768, 0.25, 0.5768, 0.25, 0.5768, 0.25, 0.5482, 0.25, 0.5482, 0.25, 0.5768, 0.25, 0.5768, 0.25, 0.5482, 0.25, 0.5482, 0.25, 0.5768, 0.25, 0.5482, 0.25, 0.5768, 0.25, 0.5768, 0.25, 0.5482, 0.25, 0.5482, 0.25, 0.5482, 0.25, 0.5482, 0.25, 0.5482, 0.25, 0.5773, 0.25, 0.5773, 0.25, 0.5773, 0.25, 0.5773, 0.25, 0.5477, 0.25, 0.5773, 0.25, 0.5773, 0.25, 0.5477, 0.25, 0.5773, 0.25, 0.5477, 0.25, 0.5477, 0.25, 0.5773, 0.25, 0.5482, 0.25, 0.5768, 0.25, 0.5768, 0.25, 0.5482, 0.25, 0.5768, 0.25, 0.5768, 0.25, 0.5482, 0.25, 0.5482, 0.25, 0.5768, 0.25, 0.5768, 0.25, 0.5768, 0.25, 0.5768, 0.25, 0.5482, 0.25, 0.5482, 0.25, 0.5768, 0.25, 0.5768, 0.25, 0.5482, 0.25, 0.5482, 0.25, 0.5482, 0.25, 0.5482, 0.25, 0.5773, 0.25, 0.5477, 0.25, 0.5477, 0.25, 0.5773, 0.25, 0.5477, 0.25, 0.5477, 0.25, 0.5773, 0.25, 0.5773, 0.25, 0.5477, 0.25, 0.5477, 0.25, 0.5477, 0.25, 0.5477, 0.25, 0.5773, 0.25, 0.5773, 0.25, 0.5477, 0.25, 0.5477, 0.25, 0.5773, 0.25, 0.5773, 0.25, 0.5773, 0.25, 0.5773, 0.25, 0.5358, 0.25, 0.5892, 0.25, 0.5923, 0.25, 0.5327, 0.25, 0.5889, 0.25, 0.5361, 0.25, 0.533, 0.25, 0.592, 0.25, 0.5361, 0.25, 0.5358, 0.25, 0.5327, 0.25, 0.533, 0.25, 0.5892, 0.25, 0.5889, 0.25, 0.592, 0.25, 0.5923, 0.25, 0.5853, 0.25, 0.5397, 0.25, 0.5397, 0.25, 0.5853, 0.25, 0.5889, 0.25, 0.5892, 0.25, 0.5892, 0.25, 0.5889, 0.25, 0.5361, 0.25, 0.5889, 0.25, 0.5889, 0.25, 0.5361, 0.25, 0.5358, 0.25, 0.5361, 0.25, 0.5361, 0.25, 0.5358, 0.25, 0.5397, 0.25, 0.5853, 0.25, 0.5892, 0.25, 0.5358, 0.25, 0.5851, 0.25, 0.5399, 0.25, 0.5361, 0.25, 0.5889, 0.25, 0.5399, 0.25, 0.5397, 0.25, 0.5358, 0.25, 0.5361, 0.25, 0.5853, 0.25, 0.5851, 0.25, 0.5889, 0.25, 0.5892, 0.25, 0.5786, 0.25, 0.5788, 0.25, 0.5788, 0.25, 0.5786, 0.25, 0.5851, 0.25, 0.5853, 0.25, 0.5853, 0.25, 0.5851, 0.25, 0.5399, 0.25, 0.5851, 0.25, 0.5851, 0.25, 0.5399, 0.25, 0.5397, 0.25, 0.5399, 0.25, 0.5399, 0.25, 0.5397, 0.25, 0.5462, 0.25, 0.5788, 0.25, 0.5853, 0.25, 0.5397, 0.25, 0.5786, 0.25, 0.5464, 0.25, 0.5399, 0.25, 0.5851, 0.25, 0.5464, 0.25, 0.5462, 0.25, 0.5397, 0.25, 0.5399, 0.25, 0.5788, 0.25, 0.5786, 0.25, 0.5851, 0.25, 0.5853, 0.25, 0.5788, 0.25, 0.5462, 0.25, 0.5464, 0.25, 0.5786, 0.25, 0.5464, 0.25, 0.5786, 0.25, 0.5786, 0.25, 0.5464, 0.25, 0.5462, 0.25, 0.5464, 0.25, 0.5464, 0.25, 0.5462, 0.25, 0.5788, 0.25, 0.5462, 0.25, 0.5462, 0.25, 0.5788, 0.25, 0.5125, 0.25, 0.5125, 0.25, 0.5125, 0.25, 0.5125, 0.25, 0.625, 0.25, 0.5, 0.25, 0.5, 0.25, 0.625, 0.25, 0.5, 0.25, 0.625, 0.25, 0.625, 0.25, 0.5, 0.25, 0.5, 0.25, 0.5, 0.25, 0.5, 0.25, 0.5, 0.25, 0.6125, 0.25, 0.6125, 0.25, 0.625, 0.25, 0.625, 0.25, 0.6125, 0.25, 0.5125, 0.25, 0.5, 0.25, 0.625, 0.25, 0.5125, 0.25, 0.6125, 0.25, 0.625, 0.25, 0.5, 0.25, 0.5125, 0.25, 0.5125, 0.25, 0.5, 0.25, 0.5, 0.25, 0.5125, 0.25, 0.6125, 0.25, 0.6125, 0.25, 0.5125, 0.25, 0.5125, 0.25, 0.6125, 0.25, 0.6125, 0.25, 0.5125, 0.25, 0.6125, 0.25, 0.5125, 0.25, 0.5125, 0.25, 0.6125, 0.25, 0.6125, 0.25, 0.6125, 0.25, 0.6125, 0.25, 0.6125, 0.25, 0.5125, 0.25, 0.6125, 0.25, 0.6125, 0.25, 0.5125, 0.25, 0.6125, 0.25, 0.5125, 0.25, 0.5125, 0.25, 0.6125, 0.25, 0.6125, 0.25, 0.6125, 0.25, 0.6125, 0.25, 0.6125, 0.25, 0.5125, 0.25, 0.5125, 0.25, 0.5125, 0.25, 0.5125, 0.25, 0.8696, 0.5, 0.8689, 0.5, 0.875, 0.5, 0.875, 0.5, 0.7553, 0.5, 0.8696, 0.5, 0.875, 0.5, 0.75, 0.5, 0.8689, 0.5, 0.756, 0.5, 0.75, 0.5, 0.875, 0.5, 0.756, 0.5, 0.7553, 0.5, 0.75, 0.5, 0.75, 0.5, 0.6171, 0.2562, 0.5079, 0.2562, 0.5, 0.25, 0.625, 0.25, 0.6171, 0.3688, 0.6171, 0.2562, 0.625, 0.25, 0.625, 0.375, 0.5079, 0.2562, 0.5079, 0.3688, 0.5, 0.375, 0.5, 0.25, 0.5079, 0.3688, 0.6171, 0.3688, 0.625, 0.375, 0.5, 0.375, 0.616, 0.25, 0.6186, 0.25, 0.625, 0.25, 0.625, 0.25, 0.5078, 0.25, 0.616, 0.25, 0.625, 0.25, 0.5, 0.25, 0.6186, 0.25, 0.5056, 0.25, 0.5, 0.25, 0.625, 0.25, 0.5056, 0.25, 0.5078, 0.25, 0.5, 0.25, 0.5, 0.25, 0.5056, 0.25, 0.6186, 0.25, 0.616, 0.25, 0.5078, 0.25, 0.6186, 0.25, 0.6186, 0.25, 0.5056, 0.25, 0.5056, 0.25, 0.616, 0.25, 0.616, 0.25, 0.6186, 0.25, 0.6186, 0.25, 0.5078, 0.25, 0.5078, 0.25, 0.616, 0.25, 0.616, 0.25, 0.5056, 0.25, 0.5056, 0.25, 0.5078, 0.25, 0.5078, 0.25, 0.8696, 0.5, 0.7553, 0.5, 0.756, 0.5, 0.8689, 0.5, 0.7553, 0.5, 0.7553, 0.5, 0.8696, 0.5, 0.8696, 0.5, 0.756, 0.5, 0.756, 0.5, 0.7553, 0.5, 0.7553, 0.5, 0.8689, 0.5, 0.8689, 0.5, 0.756, 0.5, 0.756, 0.5, 0.8696, 0.5, 0.8696, 0.5, 0.8689, 0.5, 0.8689, 0.5, 0.5079, 0.2562, 0.6171, 0.2562, 0.6171, 0.3688, 0.5079, 0.3688, 0.6171, 0.2562, 0.6171, 0.2562, 0.5079, 0.2562, 0.5079, 0.2562, 0.6171, 0.3688, 0.6171, 0.3688, 0.6171, 0.2562, 0.6171, 0.2562, 0.5079, 0.3688, 0.5079, 0.3688, 0.6171, 0.3688, 0.6171, 0.3688, 0.5079, 0.2562, 0.5079, 0.2562, 0.5079, 0.3688, 0.5079, 0.3688, 0.75, 0.5, 0.875, 0.5, 0.875, 0.75, 0.75, 0.75, 0.875, 0.5, 0.75, 0.5, 0.75, 0.5, 0.875, 0.5, 0.875, 0.5, 0.875, 0.5, 0.875, 0.5, 0.875, 0.5, 0.875, 0.5, 0.875, 0.5, 0.875, 0.5, 0.875, 0.5, 0.7574, 0.5, 0.7558, 0.5, 0.7558, 0.5, 0.7574, 0.5, 0.875, 0.5, 0.75, 0.5, 0.75, 0.5, 0.875, 0.5, 0.75, 0.5, 0.875, 0.5, 0.875, 0.5, 0.75, 0.5, 0.8677, 0.5, 0.7558, 0.5, 0.75, 0.5, 0.875, 0.5, 0.7574, 0.5, 0.866, 0.5, 0.875, 0.5, 0.75, 0.5, 0.866, 0.5, 0.8677, 0.5, 0.875, 0.5, 0.875, 0.5, 0.7558, 0.5, 0.7574, 0.5, 0.75, 0.5, 0.75, 0.5, 0.7558, 0.5, 0.8677, 0.5, 0.866, 0.5, 0.7574, 0.5, 0.8677, 0.5, 0.866, 0.5, 0.866, 0.5, 0.8677, 0.5, 0.7558, 0.5, 0.8677, 0.5, 0.8677, 0.5, 0.7558, 0.5, 0.866, 0.5, 0.7574, 0.5, 0.7574, 0.5, 0.866, 0.5, 0.7558, 0.75, 0.8677, 0.75, 0.875, 0.75, 0.75, 0.75, 0.8677, 0.75, 0.866, 0.75, 0.875, 0.75, 0.875, 0.75, 0.7574, 0.75, 0.7558, 0.75, 0.75, 0.75, 0.75, 0.75, 0.866, 0.75, 0.7574, 0.75, 0.75, 0.75, 0.875, 0.75, 0.8677, 0.75, 0.7558, 0.75, 0.7574, 0.75, 0.866, 0.75, 0.7574, 0.75, 0.866, 0.75, 0.866, 0.75, 0.7574, 0.75, 0.866, 0.75, 0.8677, 0.75, 0.8677, 0.75, 0.866, 0.75, 0.8677, 0.75, 0.7558, 0.75, 0.7558, 0.75, 0.8677, 0.75, 0.5217, 0.03362, 0.5217, 0.2164, 0.5, 0.25, 0.5, 0.0, 0.5217, 0.2164, 0.6033, 0.2164, 0.625, 0.25, 0.5, 0.25, 0.6033, 0.2164, 0.6033, 0.03362, 0.625, 0.0, 0.625, 0.25, 0.6033, 0.03362, 0.5217, 0.03362, 0.5, 0.0, 0.625, 0.0, 0.5817, 0.1828, 0.5433, 0.1828, 0.5433, 0.1828, 0.5817, 0.1828, 0.6033, 0.03362, 0.6033, 0.2164, 0.6033, 0.2164, 0.6033, 0.03362, 0.5217, 0.2164, 0.5217, 0.03362, 0.5217, 0.03362, 0.5217, 0.2164, 0.5217, 0.03362, 0.6033, 0.03362, 0.6033, 0.03362, 0.5217, 0.03362, 0.5433, 0.06724, 0.5433, 0.1828, 0.5217, 0.2164, 0.5217, 0.03362, 0.5433, 0.1828, 0.5817, 0.1828, 0.6033, 0.2164, 0.5217, 0.2164, 0.5817, 0.1828, 0.5817, 0.06724, 0.6033, 0.03362, 0.6033, 0.2164, 0.5817, 0.06724, 0.5433, 0.06724, 0.5217, 0.03362, 0.6033, 0.03362, 0.5433, 0.06724, 0.5817, 0.06724, 0.5817, 0.1828, 0.5433, 0.1828, 0.5817, 0.06724, 0.5817, 0.1828, 0.5817, 0.1828, 0.5817, 0.06724, 0.5433, 0.1828, 0.5433, 0.06724, 0.5433, 0.06724, 0.5433, 0.1828, 0.5433, 0.06724, 0.5817, 0.06724, 0.5817, 0.06724, 0.5433, 0.06724, 0.875, 0.5331, 0.875, 0.75, 0.875, 0.75, 0.875, 0.5, 0.875, 0.75, 0.875, 0.5334, 0.875, 0.5, 0.875, 0.75, 0.875, 0.5334, 0.875, 0.5331, 0.875, 0.5, 0.875, 0.5, 0.6296, 1.0, 0.5706, 1.0, 0.5, 1.0, 0.625, 1.0, 0.5717, 1.0, 0.6293, 1.0, 0.625, 1.0, 0.5, 1.0, 0.5706, 1.0, 0.5717, 1.0, 0.5, 1.0, 0.5, 1.0, 0.875, 0.75, 0.875, 0.75, 0.875, 0.75, 0.875, 0.75, 0.875, 0.75, 0.875, 0.75, 0.875, 0.75, 0.875, 0.75, 0.875, 0.7276, 0.875, 0.7277, 0.875, 0.7277, 0.875, 0.7276, 0.5706, 1.0, 0.6296, 1.0, 0.6293, 1.0, 0.5717, 1.0, 0.875, 0.75, 0.875, 0.75, 0.875, 0.75, 0.875, 0.75, 0.875, 0.75, 0.875, 0.5331, 0.875, 0.5331, 0.875, 0.75, 0.875, 0.75, 0.875, 0.75, 0.875, 0.75, 0.875, 0.75, 0.5717, 1.0, 0.5706, 1.0, 0.5706, 1.0, 0.5717, 1.0, 0.5706, 1.0, 0.6296, 1.0, 0.6296, 1.0, 0.5706, 1.0, 0.875, 0.5334, 0.875, 0.75, 0.875, 0.75, 0.875, 0.5334, 0.875, 0.7277, 0.875, 0.7276, 0.875, 0.75, 0.875, 0.75, 0.875, 0.5554, 0.875, 0.7277, 0.875, 0.75, 0.875, 0.5331, 0.875, 0.7276, 0.875, 0.5558, 0.875, 0.5334, 0.875, 0.75, 0.875, 0.5558, 0.875, 0.5554, 0.875, 0.5331, 0.875, 0.5334, 0.875, 0.7277, 0.875, 0.5554, 0.875, 0.5558, 0.875, 0.7276, 0.875, 0.5554, 0.875, 0.5558, 0.875, 0.5558, 0.875, 0.5554, 0.875, 0.7277, 0.875, 0.5554, 0.875, 0.5554, 0.875, 0.7277, 0.875, 0.5558, 0.875, 0.7276, 0.875, 0.7276, 0.875, 0.5558, 0.623, 1.0, 0.5346, 1.0, 0.5, 1.0, 0.625, 1.0, 0.875, 0.5382, 0.875, 0.7463, 0.875, 0.75, 0.875, 0.5, 0.875, 0.5382, 0.875, 0.5382, 0.875, 0.5, 0.875, 0.5, 0.5346, 1.0, 0.5269, 1.0, 0.5, 1.0, 0.5, 1.0, 0.875, 0.7537, 0.875, 0.5382, 0.875, 0.5, 0.875, 0.75, 0.5269, 1.0, 0.6267, 1.0, 0.625, 1.0, 0.5, 1.0, 0.875, 0.7463, 0.875, 0.5382, 0.875, 0.5382, 0.875, 0.7537, 0.5346, 1.0, 0.623, 1.0, 0.6267, 1.0, 0.5269, 1.0, 0.875, 0.5382, 0.875, 0.7537, 0.875, 0.7537, 0.875, 0.5382, 0.875, 0.5382, 0.875, 0.5382, 0.875, 0.5382, 0.875, 0.5382, 0.5346, 1.0, 0.623, 1.0, 0.623, 1.0, 0.5346, 1.0, 0.6267, 1.0, 0.5269, 1.0, 0.5269, 1.0, 0.6267, 1.0, 0.5, 1.0, 0.5, 1.0, 0.5, 1.0, 0.5, 1.0, 0.5, 1.0, 0.5, 1.0, 0.5, 1.0, 0.5, 1.0, 0.5, 1.0, 0.5, 1.0, 0.5, 1.0, 0.5, 1.0, 0.5, 1.0, 0.5, 1.0, 0.5, 1.0, 0.5, 1.0, 0.875, 0.75, 0.875, 0.75, 0.875, 0.75, 0.875, 0.75, 0.625, 1.0, 0.5, 1.0, 0.5, 1.0, 0.625, 1.0, 0.875, 0.75, 0.875, 0.75, 0.875, 0.75, 0.875, 0.75, 0.5, 1.0, 0.5, 1.0, 0.5, 1.0, 0.5, 1.0, 0.5, 1.0, 0.5, 1.0, 0.5, 1.0, 0.5, 1.0, 0.5, 1.0, 0.5, 0.875, 0.5, 0.875, 0.5, 1.0, 0.75, 0.75, 0.875, 0.75, 0.875, 0.75, 0.75, 0.75, 0.5, 1.0, 0.5, 1.0, 0.5, 1.0, 0.5, 1.0, 0.875, 0.75, 0.875, 0.75, 0.875, 0.75, 0.875, 0.75, 0.875, 0.75, 0.875, 0.75, 0.875, 0.75, 0.875, 0.75, 0.5, 1.0, 0.5, 1.0, 0.5, 1.0, 0.5, 1.0, 0.5, 1.0, 0.5, 1.0, 0.5, 1.0, 0.5, 1.0, 0.5, 1.0, 0.5, 1.0, 0.5, 1.0, 0.5, 1.0, 0.5, 1.0, 0.5, 1.0, 0.5, 1.0, 0.5, 1.0, 0.5, 1.0, 0.625, 1.0, 0.625, 1.0, 0.5, 1.0, 0.875, 0.75, 0.875, 0.75, 0.875, 0.75, 0.875, 0.75, 0.5, 1.0, 0.5, 0.875, 0.5, 0.875, 0.5, 1.0, 0.875, 0.75, 0.875, 0.75, 0.875, 0.75, 0.875, 0.75, 0.75, 0.75, 0.875, 0.75, 0.875, 0.75, 0.75, 0.75, 0.5, 1.0, 0.5, 0.875, 0.5, 0.875, 0.5, 1.0, 0.5, 1.0, 0.5, 1.0, 0.5, 1.0, 0.5, 1.0, 0.625, 1.0, 0.5, 1.0, 0.5, 1.0, 0.625, 1.0, 0.5, 1.0, 0.5, 1.0, 0.5, 1.0, 0.5, 1.0, 0.5, 1.0, 0.5, 1.0, 0.5, 1.0, 0.5, 1.0, 0.5, 1.0, 0.5, 1.0, 0.5, 1.0, 0.5, 1.0, 0.625, 1.0, 0.5, 1.0, 0.5, 1.0, 0.625, 1.0, 0.5, 1.0, 0.5, 1.0, 0.5, 1.0, 0.5, 1.0, 0.875, 0.75, 0.875, 0.75, 0.875, 0.75, 0.875, 0.75, 0.5, 1.0, 0.5, 1.0, 0.5, 1.0, 0.5, 1.0, 0.5, 1.0, 0.5, 1.0, 0.5, 1.0, 0.5, 1.0, 0.875, 0.75, 0.875, 0.75, 0.875, 0.75, 0.875, 0.75, 0.875, 0.75, 0.875, 0.75, 0.875, 0.75, 0.875, 0.75, 0.5, 1.0, 0.5, 1.0, 0.5, 1.0, 0.5, 1.0, 0.5, 1.0, 0.5, 1.0, 0.5, 1.0, 0.5, 1.0, 0.5, 1.0, 0.5, 0.875, 0.5, 0.875, 0.5, 1.0, 0.5, 1.0, 0.5, 1.0, 0.5, 1.0, 0.5, 1.0, 0.5, 1.0, 0.5, 1.0, 0.5, 1.0, 0.5, 1.0, 0.5, 1.0, 0.5, 1.0, 0.5, 1.0, 0.5, 1.0, 0.5, 1.0, 0.5, 1.0, 0.5, 1.0, 0.5, 1.0, 0.5, 1.0, 0.5, 1.0, 0.5, 1.0, 0.5, 1.0, 0.75, 0.75, 0.875, 0.75, 0.875, 0.75, 0.75, 0.75, 0.5, 1.0, 0.5, 0.875, 0.5, 0.875, 0.5, 1.0, 0.5, 1.0, 0.5, 1.0, 0.5, 1.0, 0.5, 1.0, 0.625, 1.0, 0.5, 1.0, 0.5, 1.0, 0.625, 1.0, 0.5, 1.0, 0.5, 1.0, 0.5, 1.0, 0.5, 1.0, 0.5, 1.0, 0.5, 1.0, 0.5, 1.0, 0.5, 1.0, 0.5, 1.0, 0.5, 1.0, 0.5, 1.0, 0.5, 1.0, 0.5, 1.0, 0.5, 1.0, 0.5, 1.0, 0.5, 1.0, 0.875, 0.75, 0.875, 0.75, 0.875, 0.75, 0.875, 0.75, 0.75, 0.75, 0.875, 0.75, 0.875, 0.75, 0.75, 0.75, 0.875, 0.75, 0.875, 0.75, 0.875, 0.75, 0.875, 0.75, 0.625, 1.0, 0.5, 1.0, 0.5, 1.0, 0.625, 1.0, 0.5, 1.0, 0.5, 1.0, 0.5, 1.0, 0.5, 1.0, 0.75, 0.75, 0.875, 0.75, 0.875, 0.75, 0.75, 0.75, 0.5, 1.0, 0.5, 1.0, 0.5, 1.0, 0.5, 1.0, 0.875, 0.75, 0.875, 0.75, 0.875, 0.75, 0.875, 0.75, 0.875, 0.75, 0.875, 0.75, 0.875, 0.75, 0.875, 0.75, 0.75, 0.75, 0.875, 0.75, 0.875, 0.75, 0.75, 0.75, 0.5, 1.0, 0.5, 1.0, 0.5, 1.0, 0.5, 1.0, 0.625, 1.0, 0.5, 1.0, 0.5, 1.0, 0.625, 1.0, 0.5, 1.0, 0.5, 1.0, 0.5, 1.0, 0.5, 1.0, 0.875, 0.75, 0.875, 0.75, 0.875, 0.75, 0.875, 0.75, 0.875, 0.75, 0.875, 0.75, 0.875, 0.75, 0.875, 0.75, 0.5, 1.0, 0.5, 1.0, 0.5, 1.0, 0.5, 1.0, 0.875, 0.75, 0.875, 0.75, 0.875, 0.75, 0.875, 0.75, 0.5, 1.0, 0.5, 1.0, 0.5, 1.0, 0.5, 1.0, 0.5, 1.0, 0.5, 1.0, 0.5, 1.0, 0.5, 1.0, 0.5, 1.0, 0.5, 1.0, 0.5, 1.0, 0.5, 1.0, 0.75, 0.75, 0.875, 0.75, 0.875, 0.75, 0.75, 0.75, 0.875, 0.75, 0.75, 0.75, 0.75, 0.75, 0.875, 0.75, 0.875, 0.75, 0.875, 0.75, 0.875, 0.75, 0.875, 0.75, 0.875, 0.75, 0.75, 0.75, 0.75, 0.75, 0.875, 0.75, 0.5, 1.0, 0.5, 1.0, 0.5, 1.0, 0.5, 1.0, 0.875, 0.75, 0.875, 0.75, 0.875, 0.75, 0.875, 0.75, 0.5, 1.0, 0.5, 1.0, 0.5, 1.0, 0.5, 1.0, 0.5, 1.0, 0.5, 1.0, 0.5, 1.0, 0.5, 1.0, 0.5, 1.0, 0.5, 1.0, 0.5, 1.0, 0.5, 1.0, 0.625, 1.0, 0.5, 1.0, 0.5, 1.0, 0.625, 1.0, 0.5, 1.0, 0.625, 1.0, 0.625, 1.0, 0.5, 1.0, 0.5, 1.0, 0.5, 1.0, 0.5, 1.0, 0.5, 1.0, 0.5, 1.0, 0.5, 1.0, 0.5, 1.0, 0.5, 1.0])
me_cube_001.materials.append(mat_basemat)
me_cube_001.materials.append(mat_windowmat)
me_cube_001.materials.append(mat_baselightmat)
me_cube_001.materials.append(mat_glowredmat)
me_cube_001.update()

# ---- objects
ob_light = bpy.data.objects.new('Light', light_light)
ob_camera = bpy.data.objects.new('Camera', cam_camera)
ob_cube = bpy.data.objects.new('Cube', me_cube_001)

# ---- transforms, parenting, visibility, modifiers, constraints
ob_light.location = (4.076, 1.005, 5.904)
ob_light.rotation_euler = (0.6503, 0.05522, 1.866)
ob_light.lock_rotations_4d = False
ob_light.empty_display_type = 'ARROWS'
ob_light.color = (0.0, 0.0, 0.0, 0.0)
ob_light.lineart.crease_threshold = 0.0
ob_camera.location = (7.359, -6.926, 4.958)
ob_camera.rotation_euler = (1.109, 0.0, 0.8149)
ob_camera.lock_rotations_4d = False
ob_camera.empty_display_type = 'ARROWS'
ob_camera.color = (0.0, 0.0, 0.0, 0.0)
ob_camera.display_type = 'WIRE'
ob_camera.lineart.crease_threshold = 0.0
ob_cube.location = (0.0, 0.0, 0.0)
_m = ob_cube.modifiers.new('Mirror', 'MIRROR')
_m.use_clip = True

# ---- collection membership
col_collection.objects.link(ob_light)
col_collection.objects.link(ob_camera)
col_collection.objects.link(ob_cube)

# ---- scene / render settings (as saved in the file)
scene.camera = ob_camera
scene.frame_start = 1; scene.frame_end = 250; scene.frame_set(1)
scene.render.engine = 'BLENDER_EEVEE_NEXT'
scene.render.bake_bias = 0.0
scene.render.bake_samples = 0
scene.cycles.sampling_pattern = 'TABULATED_SOBOL'
scene.eevee.use_volume_custom_range = False
bpy.context.view_layer.update()
